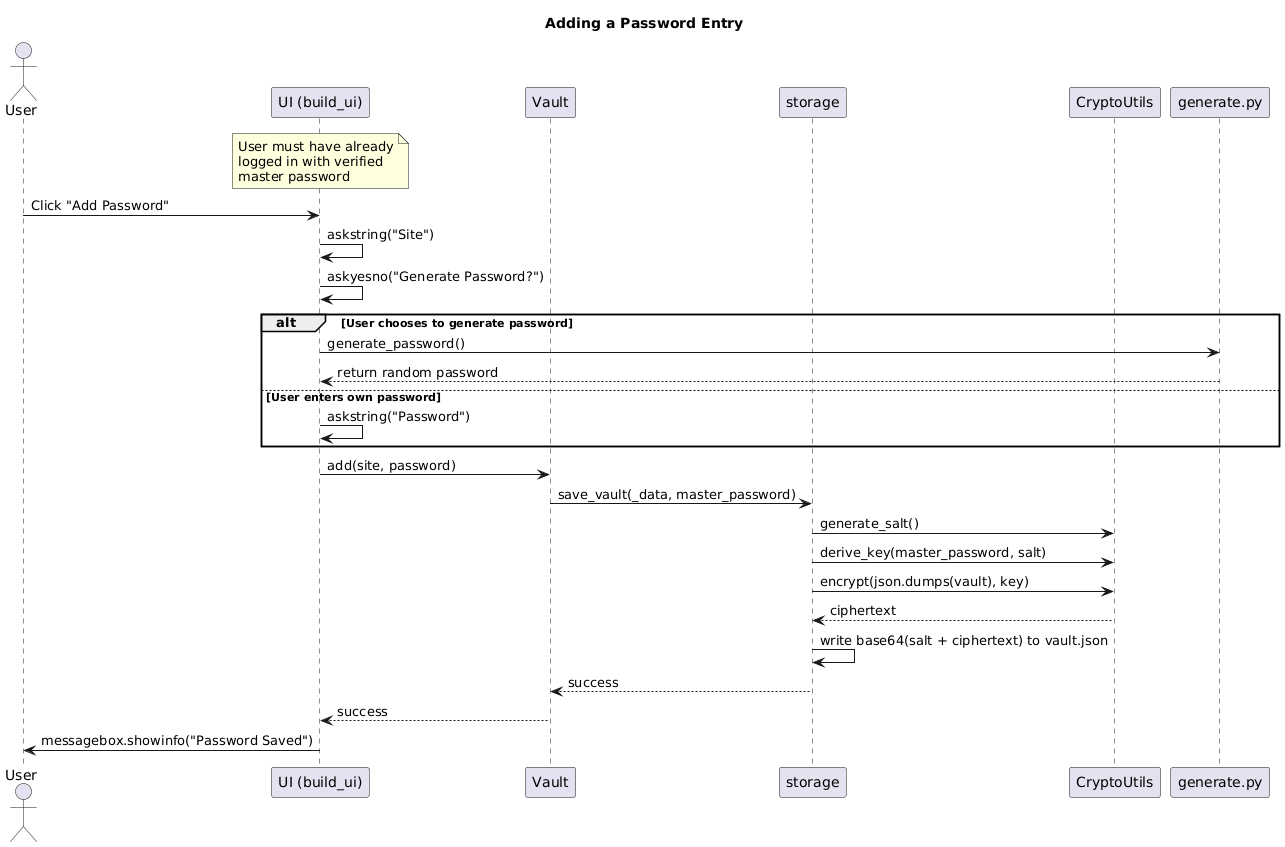

The diagram above was rendered by PlantUML. Its source (embedded in the PNG):
@startuml
title Adding a Password Entry

actor User
participant "UI (build_ui)" as UI
participant "Vault" as Vault
participant "storage" as Storage
participant "CryptoUtils" as Crypto
participant "generate.py" as Gen

note over UI
User must have already
logged in with verified
master password
end note

User -> UI: Click "Add Password"
UI -> UI: askstring("Site")
UI -> UI: askyesno("Generate Password?")

alt User chooses to generate password
    UI -> Gen: generate_password()
    Gen --> UI: return random password
else User enters own password
    UI -> UI: askstring("Password")
end

UI -> Vault: add(site, password)
Vault -> Storage: save_vault(_data, master_password)
Storage -> Crypto: generate_salt()
Storage -> Crypto: derive_key(master_password, salt)
Storage -> Crypto: encrypt(json.dumps(vault), key)
Crypto --> Storage: ciphertext
Storage -> Storage: write base64(salt + ciphertext) to vault.json
Storage --> Vault: success
Vault --> UI: success

UI -> User: messagebox.showinfo("Password Saved")
@enduml